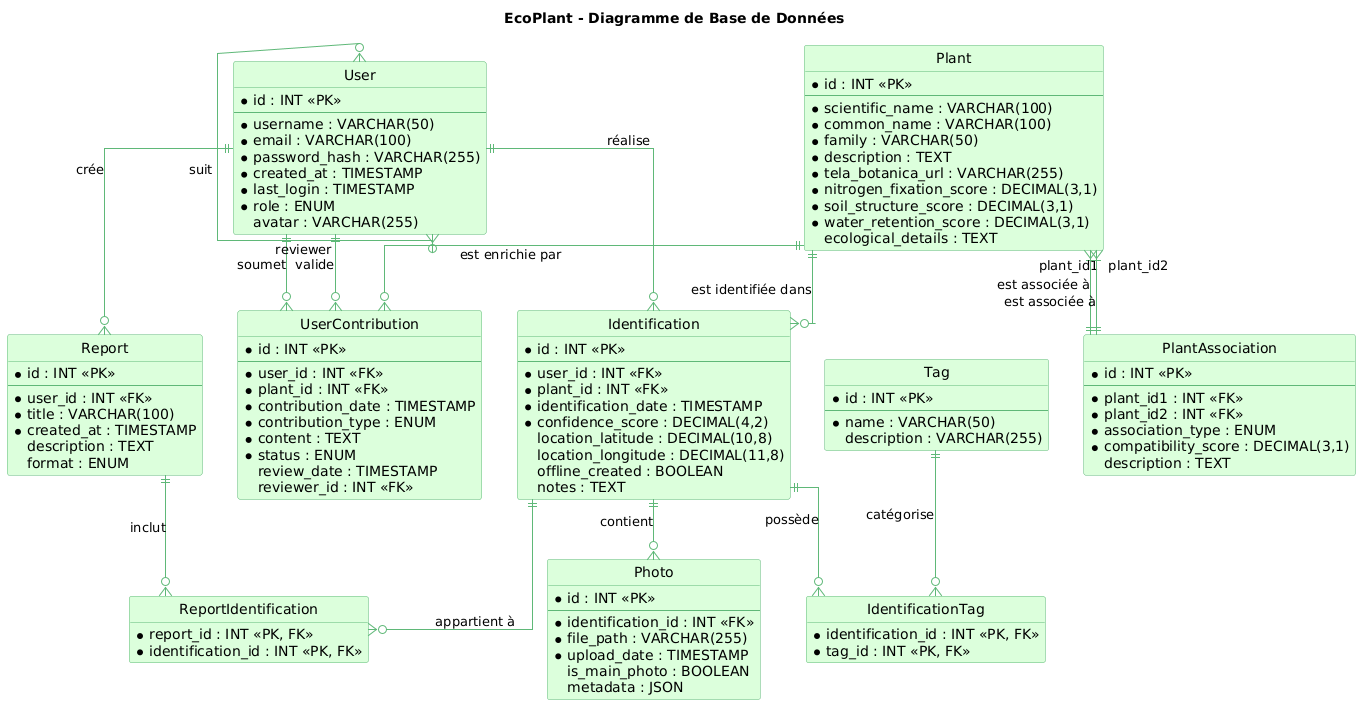

The diagram above was rendered by PlantUML. Its source (embedded in the PNG):
@startuml
' Style et paramètres
skinparam class {
  BackgroundColor #DCFFDC
  BorderColor #5FB878
  ArrowColor #5FB878
}
skinparam linetype ortho
hide circle
hide methods

title EcoPlant - Diagramme de Base de Données

' Définition des entités principales
entity "User" as user {
  * id : INT <<PK>>
  --
  * username : VARCHAR(50)
  * email : VARCHAR(100)
  * password_hash : VARCHAR(255)
  * created_at : TIMESTAMP
  * last_login : TIMESTAMP
  * role : ENUM
  avatar : VARCHAR(255)
}

entity "Plant" as plant {
  * id : INT <<PK>>
  --
  * scientific_name : VARCHAR(100)
  * common_name : VARCHAR(100)
  * family : VARCHAR(50)
  * description : TEXT
  * tela_botanica_url : VARCHAR(255)
  * nitrogen_fixation_score : DECIMAL(3,1)
  * soil_structure_score : DECIMAL(3,1)
  * water_retention_score : DECIMAL(3,1)
  ecological_details : TEXT
}

entity "Identification" as ident {
  * id : INT <<PK>>
  --
  * user_id : INT <<FK>>
  * plant_id : INT <<FK>>
  * identification_date : TIMESTAMP
  * confidence_score : DECIMAL(4,2)
  location_latitude : DECIMAL(10,8)
  location_longitude : DECIMAL(11,8)
  offline_created : BOOLEAN
  notes : TEXT
}

entity "Photo" as photo {
  * id : INT <<PK>>
  --
  * identification_id : INT <<FK>>
  * file_path : VARCHAR(255)
  * upload_date : TIMESTAMP
  is_main_photo : BOOLEAN
  metadata : JSON
}

entity "UserContribution" as contrib {
  * id : INT <<PK>>
  --
  * user_id : INT <<FK>>
  * plant_id : INT <<FK>>
  * contribution_date : TIMESTAMP
  * contribution_type : ENUM
  * content : TEXT
  * status : ENUM
  review_date : TIMESTAMP
  reviewer_id : INT <<FK>>
}

entity "Tag" as tag {
  * id : INT <<PK>>
  --
  * name : VARCHAR(50)
  description : VARCHAR(255)
}

entity "IdentificationTag" as idtag {
  * identification_id : INT <<PK, FK>>
  * tag_id : INT <<PK, FK>>
}

entity "Report" as report {
  * id : INT <<PK>>
  --
  * user_id : INT <<FK>>
  * title : VARCHAR(100)
  * created_at : TIMESTAMP
  description : TEXT
  format : ENUM
}

entity "ReportIdentification" as repid {
  * report_id : INT <<PK, FK>>
  * identification_id : INT <<PK, FK>>
}

entity "PlantAssociation" as assoc {
  * id : INT <<PK>>
  --
  * plant_id1 : INT <<FK>>
  * plant_id2 : INT <<FK>>
  * association_type : ENUM
  * compatibility_score : DECIMAL(3,1)
  description : TEXT
}

' Relations
user ||--o{ ident : "réalise"
user ||--o{ contrib : "soumet"
user ||--o{ report : "crée"
user }o--o{ user : "suit"
user "reviewer" ||--o{ contrib : "valide"

plant ||--o{ ident : "est identifiée dans"
plant ||--o{ contrib : "est enrichie par"

' Association entre plantes
plant "plant_id1" }|--|| assoc : "est associée à"
plant "plant_id2" }|--|| assoc : "est associée à"

ident ||--o{ photo : "contient"
ident ||--o{ idtag : "possède"
tag ||--o{ idtag : "catégorise"
report ||--o{ repid : "inclut"
ident ||--o{ repid : "appartient à"
@enduml